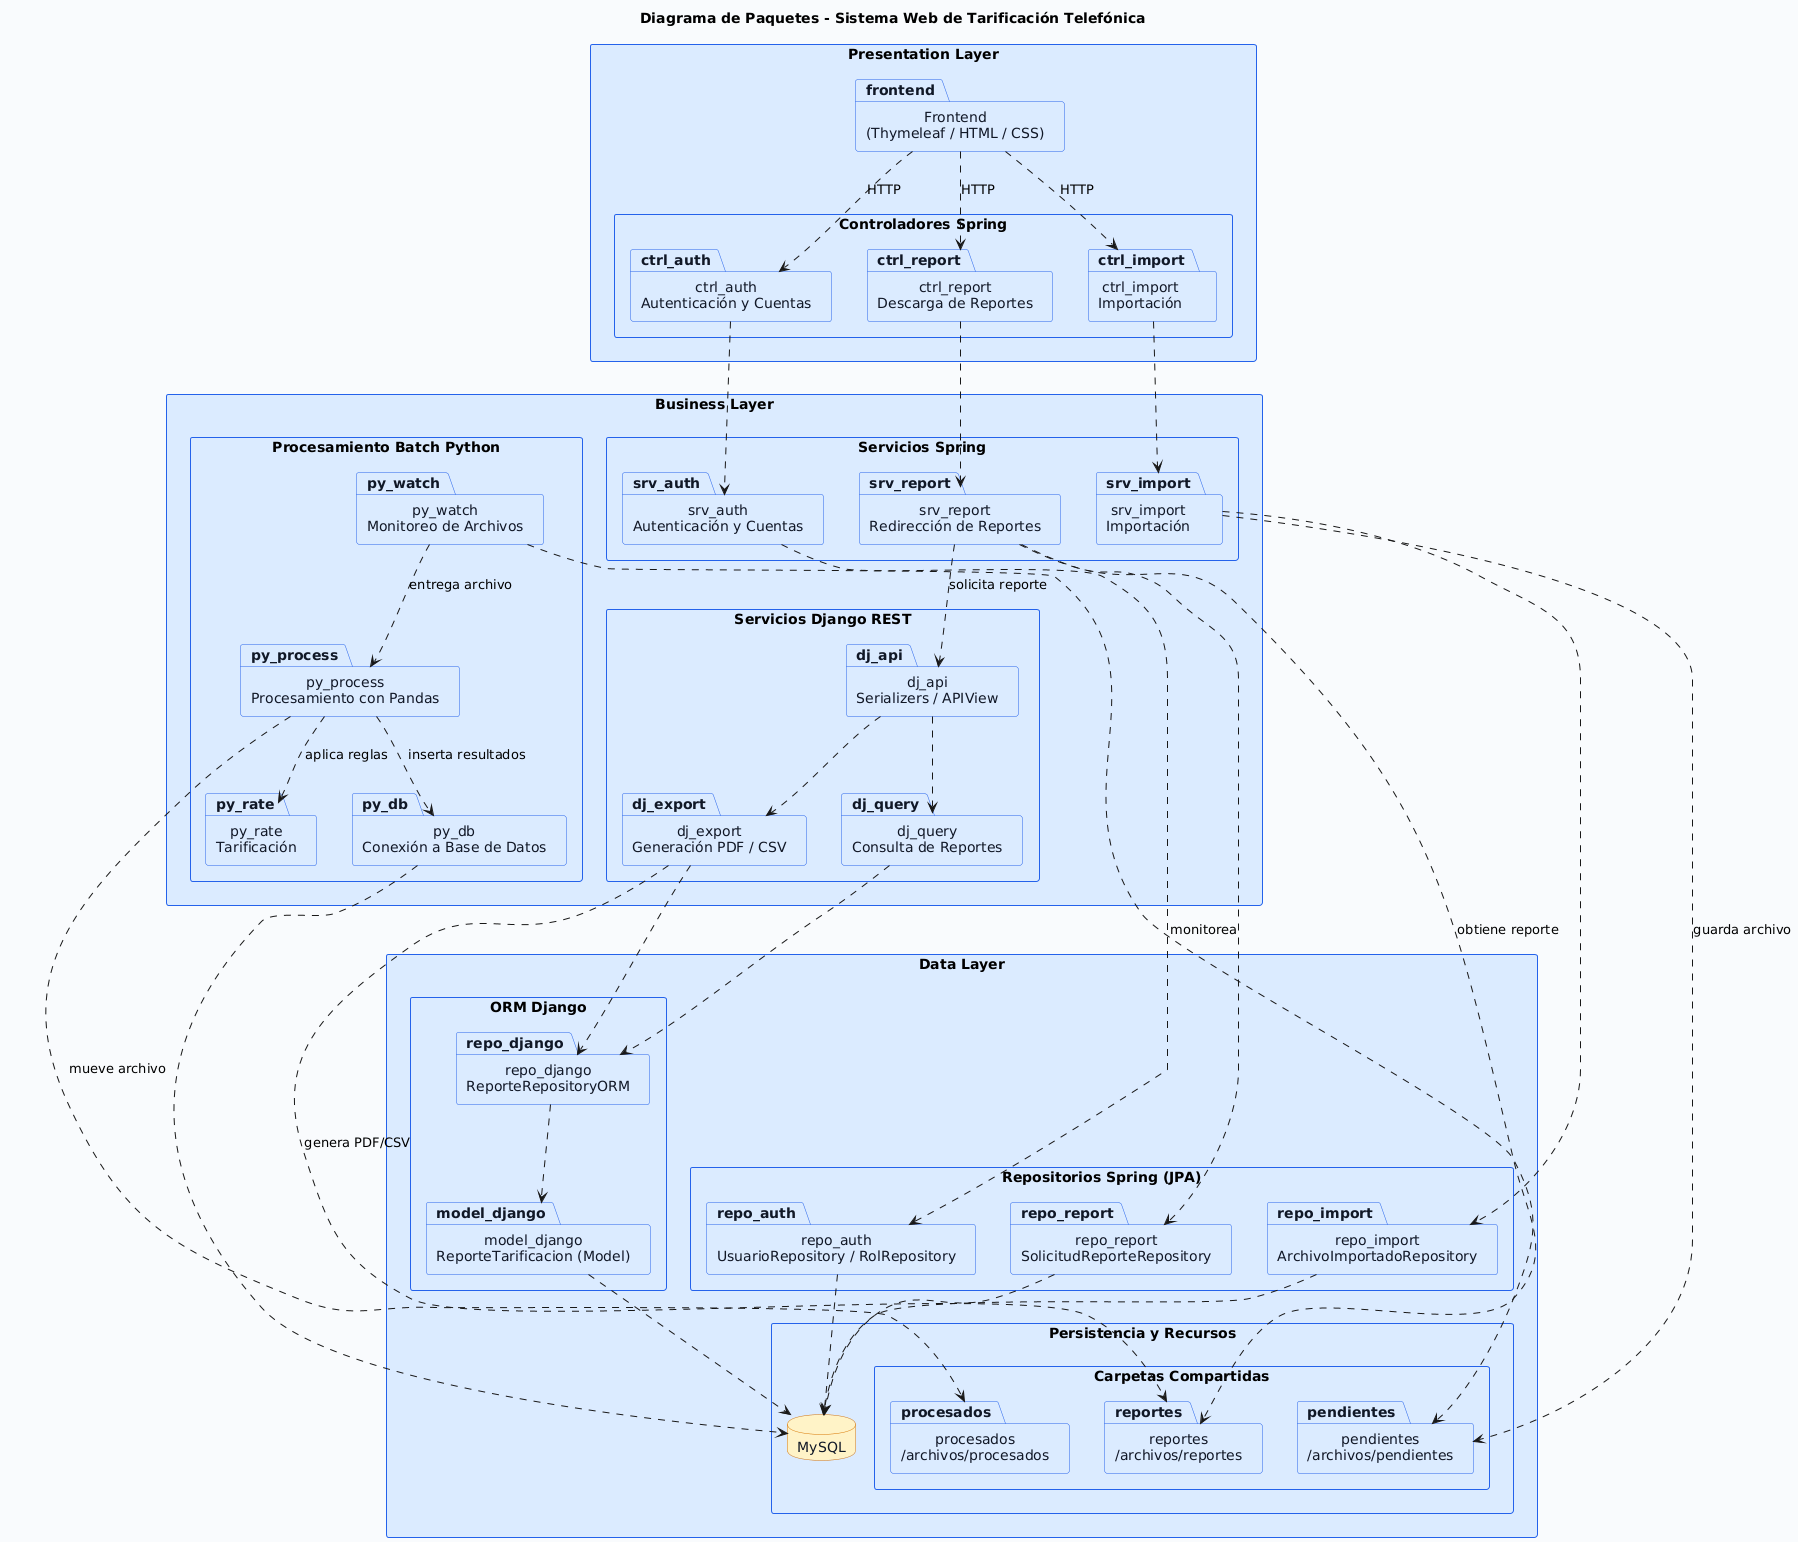

The diagram above was rendered by PlantUML. Its source (embedded in the PNG):
@startuml
title Diagrama de Paquetes - Sistema Web de Tarificación Telefónica
skinparam backgroundColor #F8FAFC
skinparam packageStyle rectangle
skinparam shadowing false
skinparam defaultFontName Arial
skinparam package {
    BackgroundColor #DBEAFE
    BorderColor #2563EB
    FontColor #111827
}
skinparam database {
    BackgroundColor #FEF3C7
    BorderColor #D97706
    FontColor #111827
}

package "Presentation Layer" as presentation {
    package "Frontend\n(Thymeleaf / HTML / CSS)" as frontend
    package "Controladores Spring" as controllers {
        package "ctrl_auth\nAutenticación y Cuentas" as ctrl_auth
        package "ctrl_import\nImportación" as ctrl_import
        package "ctrl_report\nDescarga de Reportes" as ctrl_report
    }
}

package "Business Layer" as business {
    package "Servicios Spring" as spring_services {
        package "srv_auth\nAutenticación y Cuentas" as srv_auth
        package "srv_import\nImportación" as srv_import
        package "srv_report\nRedirección de Reportes" as srv_report
    }
    package "Procesamiento Batch Python" as python_pkg {
        package "py_watch\nMonitoreo de Archivos" as py_watch
        package "py_process\nProcesamiento con Pandas" as py_process
        package "py_rate\nTarificación" as py_rate
        package "py_db\nConexión a Base de Datos" as py_db
    }
    package "Servicios Django REST" as django_services {
        package "dj_api\nSerializers / APIView" as dj_api
        package "dj_query\nConsulta de Reportes" as dj_query
        package "dj_export\nGeneración PDF / CSV" as dj_export
    }
}

package "Data Layer" as data {
    package "Repositorios Spring (JPA)" as spring_repo {
        package "repo_auth\nUsuarioRepository / RolRepository" as repo_auth
        package "repo_import\nArchivoImportadoRepository" as repo_import
        package "repo_report\nSolicitudReporteRepository" as repo_report
    }
    package "ORM Django" as django_repo {
        package "repo_django\nReporteRepositoryORM" as repo_django
        package "model_django\nReporteTarificacion (Model)" as model_django
    }
    package "Persistencia y Recursos" as persistence {
        database "MySQL" as mysql
        package "Carpetas Compartidas" as folders {
            package "pendientes\n/archivos/pendientes" as pendientes
            package "procesados\n/archivos/procesados" as procesados
            package "reportes\n/archivos/reportes" as reportes
        }
    }
}

' Presentation -> Business
frontend ..> ctrl_auth : HTTP
frontend ..> ctrl_import : HTTP
frontend ..> ctrl_report : HTTP

ctrl_auth ..> srv_auth
ctrl_import ..> srv_import
ctrl_report ..> srv_report

' Spring Services -> Repositories
srv_auth ..> repo_auth
srv_import ..> repo_import
srv_report ..> repo_report

' Spring -> Carpetas
srv_import ..> pendientes : guarda archivo
srv_report ..> reportes : obtiene reporte

' Spring Repositories -> MySQL
repo_auth ..> mysql
repo_import ..> mysql
repo_report ..> mysql

' Python Batch
py_watch ..> pendientes : monitorea
py_watch ..> py_process : entrega archivo
py_process ..> py_rate : aplica reglas
py_process ..> py_db : inserta resultados
py_process ..> procesados : mueve archivo
py_db ..> mysql

' Spring redirige a Django para generar reporte
srv_report ..> dj_api : solicita reporte

' Django REST
dj_api ..> dj_query
dj_api ..> dj_export
dj_query ..> repo_django
dj_export ..> repo_django
repo_django ..> model_django
model_django ..> mysql
dj_export ..> reportes : genera PDF/CSV
@enduml